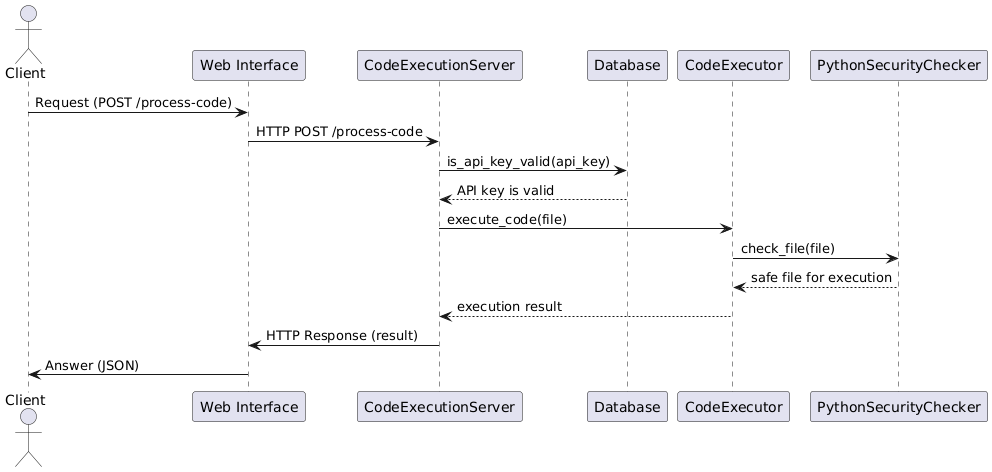

The diagram above was rendered by PlantUML. Its source (embedded in the PNG):
@startuml
actor Client
participant "Web Interface" as Web
participant "CodeExecutionServer" as Server
participant "Database" as DB
participant "CodeExecutor" as Executor
participant "PythonSecurityChecker" as Checker

Client -> Web : Request (POST /process-code)
Web -> Server : HTTP POST /process-code

Server -> DB : is_api_key_valid(api_key)
DB --> Server : API key is valid

Server -> Executor : execute_code(file)
Executor -> Checker : check_file(file)
Checker --> Executor : safe file for execution

Executor --> Server : execution result
Server -> Web : HTTP Response (result)
Web -> Client : Answer (JSON)
@enduml